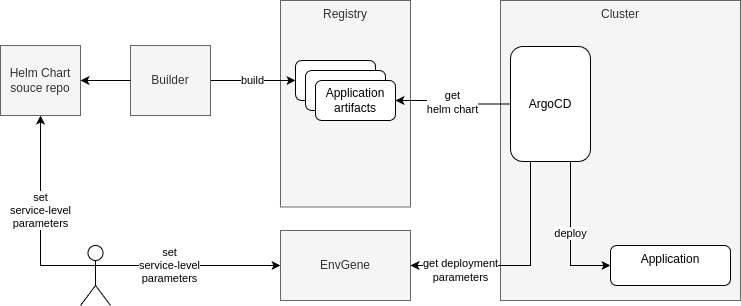

The diagram above was exported from draw.io. Its source (the exported page's mxGraphModel, read from the mxfile embedded in the PNG):
<mxGraphModel dx="819" dy="479" grid="1" gridSize="10" guides="1" tooltips="1" connect="1" arrows="1" fold="1" page="1" pageScale="1" pageWidth="850" pageHeight="1100" math="0" shadow="0">
  <root>
    <mxCell id="0" />
    <mxCell id="1" parent="0" />
    <mxCell id="5ViW7OdeAt4GEnyQUfp6-24" value="&lt;div&gt;Registry&lt;/div&gt;" style="rounded=0;whiteSpace=wrap;html=1;verticalAlign=top;fillColor=#f5f5f5;fontColor=#333333;strokeColor=#666666;" parent="1" vertex="1">
      <mxGeometry x="280" y="100" width="130" height="206.5" as="geometry" />
    </mxCell>
    <mxCell id="5ViW7OdeAt4GEnyQUfp6-14" value="&lt;div&gt;EnvGene&lt;/div&gt;" style="rounded=0;whiteSpace=wrap;html=1;verticalAlign=middle;fillColor=#f5f5f5;fontColor=#333333;strokeColor=#666666;" parent="1" vertex="1">
      <mxGeometry x="280" y="330" width="130" height="70" as="geometry" />
    </mxCell>
    <mxCell id="5ViW7OdeAt4GEnyQUfp6-3" value="Cluster" style="rounded=0;whiteSpace=wrap;html=1;verticalAlign=top;fillColor=#f5f5f5;fontColor=#333333;strokeColor=#666666;" parent="1" vertex="1">
      <mxGeometry x="500" y="100" width="240" height="300" as="geometry" />
    </mxCell>
    <mxCell id="5ViW7OdeAt4GEnyQUfp6-19" value="get deployment&lt;div&gt;parameters&lt;/div&gt;" style="edgeStyle=orthogonalEdgeStyle;rounded=0;orthogonalLoop=1;jettySize=auto;html=1;exitX=0.25;exitY=1;exitDx=0;exitDy=0;entryX=1;entryY=0.5;entryDx=0;entryDy=0;" parent="1" source="5ViW7OdeAt4GEnyQUfp6-1" target="5ViW7OdeAt4GEnyQUfp6-14" edge="1">
      <mxGeometry x="0.5536" y="5" relative="1" as="geometry">
        <mxPoint x="390" y="340" as="targetPoint" />
        <mxPoint as="offset" />
      </mxGeometry>
    </mxCell>
    <mxCell id="5ViW7OdeAt4GEnyQUfp6-35" value="deploy" style="edgeStyle=orthogonalEdgeStyle;rounded=0;orthogonalLoop=1;jettySize=auto;html=1;exitX=0.75;exitY=1;exitDx=0;exitDy=0;entryX=0;entryY=0.5;entryDx=0;entryDy=0;" parent="1" source="5ViW7OdeAt4GEnyQUfp6-1" target="5ViW7OdeAt4GEnyQUfp6-31" edge="1">
      <mxGeometry relative="1" as="geometry" />
    </mxCell>
    <mxCell id="K0_wAjOIRbNbTr824_-d-2" value="get&lt;div&gt;helm chart&lt;/div&gt;" style="edgeStyle=orthogonalEdgeStyle;rounded=0;orthogonalLoop=1;jettySize=auto;html=1;exitX=0;exitY=0.5;exitDx=0;exitDy=0;entryX=1;entryY=0.5;entryDx=0;entryDy=0;" parent="1" source="5ViW7OdeAt4GEnyQUfp6-1" target="5ViW7OdeAt4GEnyQUfp6-12" edge="1">
      <mxGeometry relative="1" as="geometry" />
    </mxCell>
    <mxCell id="5ViW7OdeAt4GEnyQUfp6-1" value="ArgoCD" style="rounded=1;whiteSpace=wrap;html=1;" parent="1" vertex="1">
      <mxGeometry x="510" y="146" width="80" height="115" as="geometry" />
    </mxCell>
    <mxCell id="5ViW7OdeAt4GEnyQUfp6-10" value="Helm Chart" style="rounded=1;whiteSpace=wrap;html=1;" parent="1" vertex="1">
      <mxGeometry x="295" y="160" width="80" height="40" as="geometry" />
    </mxCell>
    <mxCell id="5ViW7OdeAt4GEnyQUfp6-11" value="Helm Chart" style="rounded=1;whiteSpace=wrap;html=1;" parent="1" vertex="1">
      <mxGeometry x="305" y="170" width="80" height="40" as="geometry" />
    </mxCell>
    <mxCell id="5ViW7OdeAt4GEnyQUfp6-12" value="Application artifacts" style="rounded=1;whiteSpace=wrap;html=1;" parent="1" vertex="1">
      <mxGeometry x="315" y="180" width="80" height="40" as="geometry" />
    </mxCell>
    <mxCell id="5ViW7OdeAt4GEnyQUfp6-22" value="set&lt;div&gt;service-level&lt;/div&gt;&lt;div&gt;parameters&lt;/div&gt;" style="edgeStyle=orthogonalEdgeStyle;rounded=0;orthogonalLoop=1;jettySize=auto;html=1;entryX=0;entryY=0.5;entryDx=0;entryDy=0;exitX=1;exitY=0.3333333333333333;exitDx=0;exitDy=0;exitPerimeter=0;" parent="1" source="5ViW7OdeAt4GEnyQUfp6-21" target="5ViW7OdeAt4GEnyQUfp6-14" edge="1">
      <mxGeometry x="-0.3" relative="1" as="geometry">
        <mxPoint x="150" y="340" as="targetPoint" />
        <mxPoint as="offset" />
      </mxGeometry>
    </mxCell>
    <mxCell id="YEQm2-T9oZX5p-FGKMwg-4" value="set&lt;div&gt;service-level&lt;/div&gt;&lt;div&gt;parameters&lt;/div&gt;" style="edgeStyle=orthogonalEdgeStyle;rounded=0;orthogonalLoop=1;jettySize=auto;html=1;exitX=0;exitY=0.3333333333333333;exitDx=0;exitDy=0;exitPerimeter=0;entryX=0.5;entryY=1;entryDx=0;entryDy=0;" edge="1" parent="1" source="5ViW7OdeAt4GEnyQUfp6-21" target="YEQm2-T9oZX5p-FGKMwg-1">
      <mxGeometry relative="1" as="geometry">
        <Array as="points">
          <mxPoint x="40" y="365" />
        </Array>
      </mxGeometry>
    </mxCell>
    <mxCell id="5ViW7OdeAt4GEnyQUfp6-21" value="" style="shape=umlActor;verticalLabelPosition=bottom;verticalAlign=top;html=1;outlineConnect=0;" parent="1" vertex="1">
      <mxGeometry x="80" y="345" width="30" height="60" as="geometry" />
    </mxCell>
    <mxCell id="5ViW7OdeAt4GEnyQUfp6-31" value="Application" style="rounded=1;whiteSpace=wrap;html=1;verticalAlign=top;" parent="1" vertex="1">
      <mxGeometry x="610" y="345" width="120" height="40" as="geometry" />
    </mxCell>
    <mxCell id="K0_wAjOIRbNbTr824_-d-5" value="build" style="edgeStyle=orthogonalEdgeStyle;rounded=0;orthogonalLoop=1;jettySize=auto;html=1;exitX=1;exitY=0.5;exitDx=0;exitDy=0;entryX=0;entryY=0.5;entryDx=0;entryDy=0;" parent="1" source="K0_wAjOIRbNbTr824_-d-3" target="5ViW7OdeAt4GEnyQUfp6-10" edge="1">
      <mxGeometry relative="1" as="geometry" />
    </mxCell>
    <mxCell id="K0_wAjOIRbNbTr824_-d-3" value="Builder" style="rounded=0;whiteSpace=wrap;html=1;verticalAlign=middle;fillColor=#f5f5f5;fontColor=#333333;strokeColor=#666666;" parent="1" vertex="1">
      <mxGeometry x="130" y="145" width="80" height="70" as="geometry" />
    </mxCell>
    <mxCell id="YEQm2-T9oZX5p-FGKMwg-2" style="edgeStyle=orthogonalEdgeStyle;rounded=0;orthogonalLoop=1;jettySize=auto;html=1;entryX=1;entryY=0.5;entryDx=0;entryDy=0;" edge="1" parent="1" source="K0_wAjOIRbNbTr824_-d-3" target="YEQm2-T9oZX5p-FGKMwg-1">
      <mxGeometry relative="1" as="geometry" />
    </mxCell>
    <mxCell id="YEQm2-T9oZX5p-FGKMwg-1" value="Helm Chart&lt;div&gt;souce&amp;nbsp;&lt;span style=&quot;background-color: transparent; color: light-dark(rgb(51, 51, 51), rgb(193, 193, 193));&quot;&gt;repo&lt;/span&gt;&lt;/div&gt;" style="rounded=0;whiteSpace=wrap;html=1;verticalAlign=middle;fillColor=#f5f5f5;fontColor=#333333;strokeColor=#666666;" vertex="1" parent="1">
      <mxGeometry y="145" width="80" height="70" as="geometry" />
    </mxCell>
  </root>
</mxGraphModel>